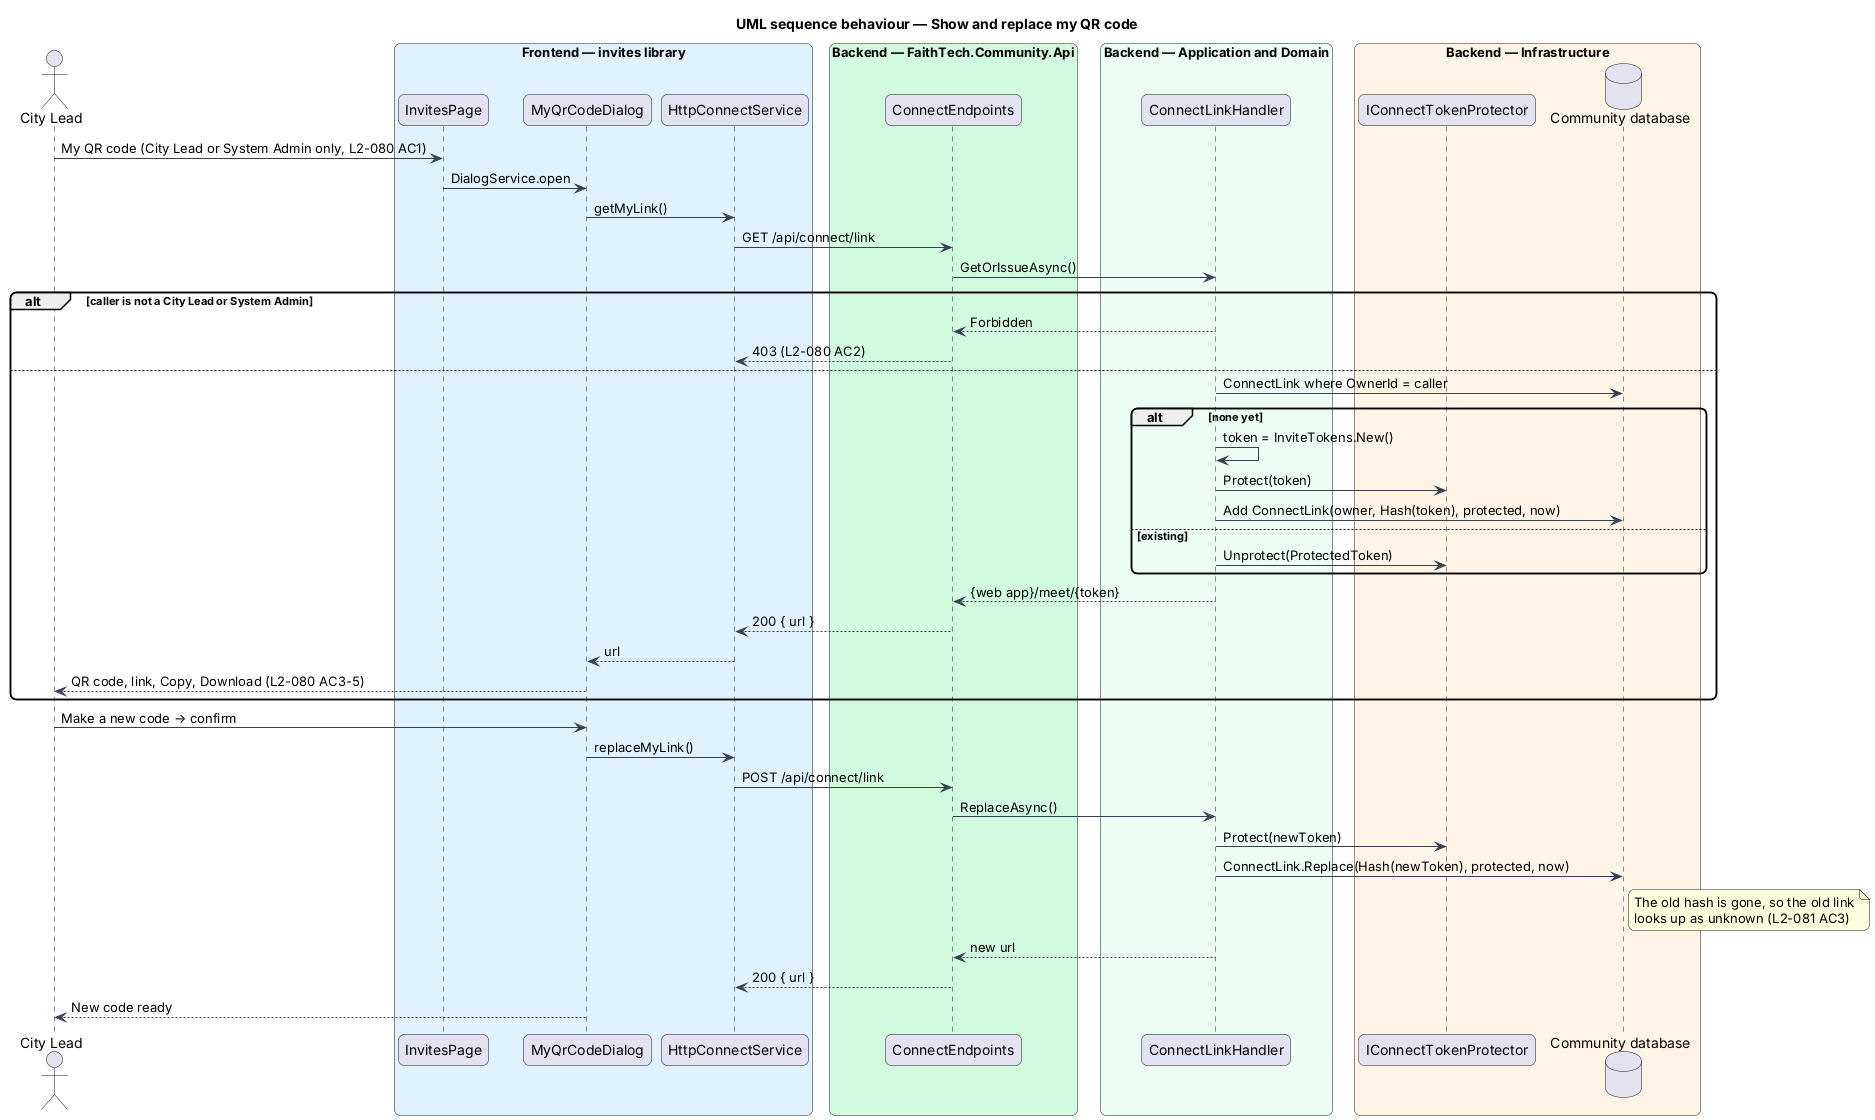

The diagram above was rendered by PlantUML. Its source (embedded in the PNG):
@startuml
title UML sequence behaviour — Show and replace my QR code
skinparam backgroundColor #FFFFFF
skinparam shadowing false
skinparam roundcorner 12
skinparam defaultFontName Arial
skinparam ArrowColor #344054
actor "City Lead" as lead
box "Frontend — invites library" #E0F2FE
  participant "InvitesPage" as page
  participant "MyQrCodeDialog" as dlg
  participant "HttpConnectService" as svc
end box
box "Backend — FaithTech.Community.Api" #D1FADF
  participant "ConnectEndpoints" as ep
end box
box "Backend — Application and Domain" #ECFDF3
  participant "ConnectLinkHandler" as h
end box
box "Backend — Infrastructure" #FFF4E5
  participant "IConnectTokenProtector" as prot
  database "Community database" as db
end box
lead -> page : My QR code (City Lead or System Admin only, L2-080 AC1)
page -> dlg : DialogService.open
dlg -> svc : getMyLink()
svc -> ep : GET /api/connect/link
ep -> h : GetOrIssueAsync()
alt caller is not a City Lead or System Admin
  h --> ep : Forbidden
  ep --> svc : 403 (L2-080 AC2)
else
  h -> db : ConnectLink where OwnerId = caller
  alt none yet
    h -> h : token = InviteTokens.New()
    h -> prot : Protect(token)
    h -> db : Add ConnectLink(owner, Hash(token), protected, now)
  else existing
    h -> prot : Unprotect(ProtectedToken)
  end
  h --> ep : {web app}/meet/{token}
  ep --> svc : 200 { url }
  svc --> dlg : url
  dlg --> lead : QR code, link, Copy, Download (L2-080 AC3-5)
end
lead -> dlg : Make a new code → confirm
dlg -> svc : replaceMyLink()
svc -> ep : POST /api/connect/link
ep -> h : ReplaceAsync()
h -> prot : Protect(newToken)
h -> db : ConnectLink.Replace(Hash(newToken), protected, now)
note right of db : The old hash is gone, so the old link\nlooks up as unknown (L2-081 AC3)
h --> ep : new url
ep --> svc : 200 { url }
dlg --> lead : New code ready
@enduml